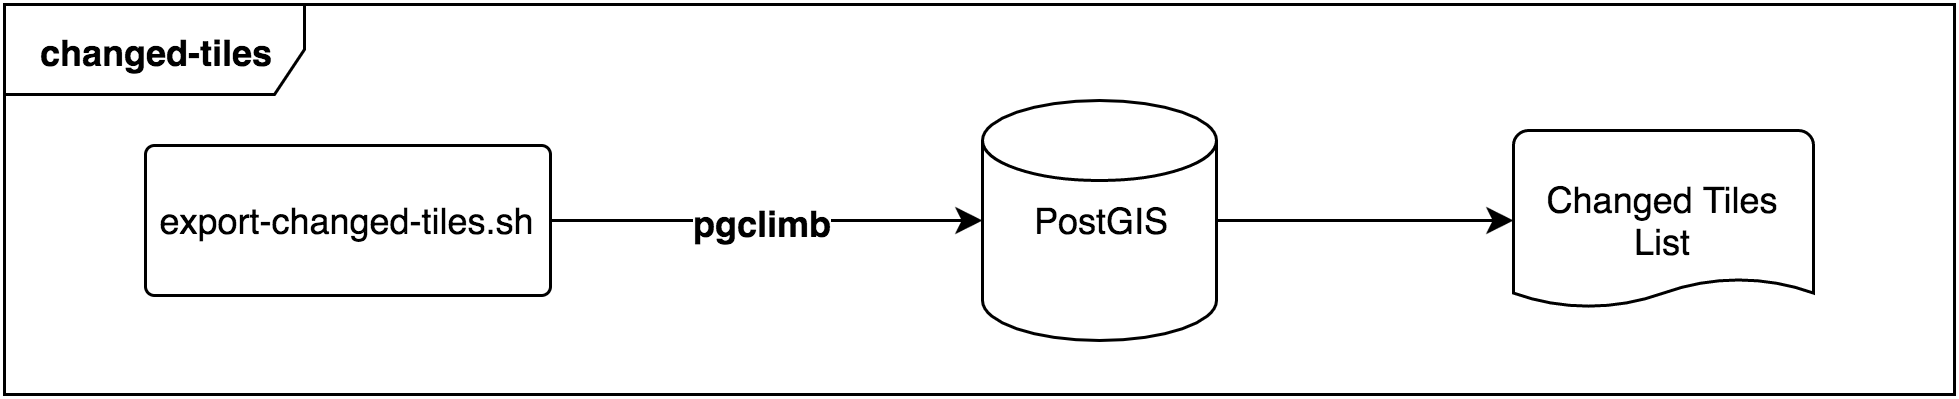

The diagram above was exported from draw.io. Its source (the exported page's mxGraphModel, read from the mxfile embedded in the PNG):
<mxGraphModel dx="1570" dy="926" grid="1" gridSize="10" guides="1" tooltips="1" connect="1" arrows="1" fold="1" page="1" pageScale="1" pageWidth="826" pageHeight="1169" background="#ffffff" math="0" shadow="0">
  <root>
    <mxCell id="0" />
    <mxCell id="1" parent="0" />
    <mxCell id="2" value="PostGIS" style="strokeWidth=1;html=1;shape=mxgraph.flowchart.database;whiteSpace=wrap;fillColor=#ffffff;" vertex="1" parent="1">
      <mxGeometry x="396" y="2132" width="78" height="80" as="geometry" />
    </mxCell>
    <mxCell id="3" value="export-changed-tiles.sh" style="strokeWidth=1;html=1;shape=mxgraph.flowchart.process;whiteSpace=wrap;fillColor=#ffffff;fontStyle=0" vertex="1" parent="1">
      <mxGeometry x="117" y="2147" width="135" height="50" as="geometry" />
    </mxCell>
    <mxCell id="4" value="&lt;b&gt;changed-tiles&lt;/b&gt;" style="shape=umlFrame;whiteSpace=wrap;html=1;fillColor=none;gradientColor=#CCCCCC;fontColor=#000000;width=100;height=30;" vertex="1" parent="1">
      <mxGeometry x="70" y="2100" width="650" height="130" as="geometry" />
    </mxCell>
    <mxCell id="5" style="edgeStyle=orthogonalEdgeStyle;rounded=0;html=1;exitX=1;exitY=0.5;exitPerimeter=0;entryX=0;entryY=0.5;entryPerimeter=0;shadow=0;startSize=6;jettySize=auto;orthogonalLoop=1;strokeColor=#000000;fontColor=#000000;" edge="1" source="3" target="2" parent="1">
      <mxGeometry x="277" y="2172" as="geometry" />
    </mxCell>
    <mxCell id="6" value="pgclimb" style="text;html=1;resizable=0;points=[];align=center;verticalAlign=middle;labelBackgroundColor=#ffffff;fontColor=#000000;fontStyle=1" vertex="1" connectable="0" parent="5">
      <mxGeometry x="-0.1765" y="-3" relative="1" as="geometry">
        <mxPoint x="11" y="-3" as="offset" />
      </mxGeometry>
    </mxCell>
    <mxCell id="7" value="pgclimb" style="text;html=1;resizable=0;points=[];align=center;verticalAlign=middle;labelBackgroundColor=#ffffff;fontColor=#000000;fontStyle=1" vertex="1" connectable="0" parent="1">
      <mxGeometry x="322" y="2172" as="geometry">
        <mxPoint x="11" y="-3" as="offset" />
      </mxGeometry>
    </mxCell>
    <mxCell id="8" value="Changed Tiles List" style="strokeWidth=1;html=1;shape=mxgraph.flowchart.document;whiteSpace=wrap;fillColor=#ffffff;" vertex="1" parent="1">
      <mxGeometry x="573" y="2142" width="100" height="60" as="geometry" />
    </mxCell>
    <mxCell id="9" value="" style="endArrow=classic;html=1;exitX=1;exitY=0.5;exitPerimeter=0;entryX=0;entryY=0.5;entryPerimeter=0;" edge="1" source="2" target="8" parent="1">
      <mxGeometry x="474" y="2172" width="50" height="50" as="geometry">
        <mxPoint x="-184" y="1930" as="sourcePoint" />
        <mxPoint x="-134" y="1880" as="targetPoint" />
      </mxGeometry>
    </mxCell>
  </root>
</mxGraphModel>